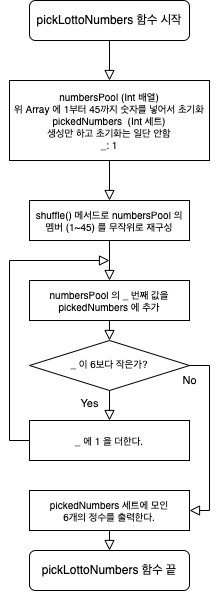

The diagram above was exported from draw.io. Its source (the exported page's mxGraphModel, read from the mxfile embedded in the PNG):
<mxGraphModel dx="452" dy="618" grid="1" gridSize="10" guides="1" tooltips="1" connect="1" arrows="1" fold="1" page="1" pageScale="1" pageWidth="827" pageHeight="1169" math="0" shadow="0">
  <root>
    <mxCell id="WIyWlLk6GJQsqaUBKTNV-0" />
    <mxCell id="WIyWlLk6GJQsqaUBKTNV-1" parent="WIyWlLk6GJQsqaUBKTNV-0" />
    <mxCell id="8HPtcSC-EXarRDLc3_Bo-0" value="Yes" style="rounded=0;html=1;jettySize=auto;orthogonalLoop=1;fontSize=11;endArrow=block;endFill=0;endSize=8;strokeWidth=1;shadow=0;labelBackgroundColor=none;edgeStyle=orthogonalEdgeStyle;entryX=0.5;entryY=0;entryDx=0;entryDy=0;" edge="1" parent="WIyWlLk6GJQsqaUBKTNV-1" source="8HPtcSC-EXarRDLc3_Bo-2" target="8HPtcSC-EXarRDLc3_Bo-10">
      <mxGeometry x="-0.5" y="-20" relative="1" as="geometry">
        <mxPoint as="offset" />
      </mxGeometry>
    </mxCell>
    <mxCell id="8HPtcSC-EXarRDLc3_Bo-2" value="_ 이 6보다 작은가?" style="rhombus;whiteSpace=wrap;html=1;shadow=0;fontFamily=Helvetica;fontSize=10;align=center;strokeWidth=1;spacing=6;spacingTop=-4;" vertex="1" parent="WIyWlLk6GJQsqaUBKTNV-1">
      <mxGeometry x="180" y="520" width="160" height="50" as="geometry" />
    </mxCell>
    <mxCell id="8HPtcSC-EXarRDLc3_Bo-3" value="pickLottoNumbers 함수 끝" style="rounded=1;whiteSpace=wrap;html=1;fontSize=12;glass=0;strokeWidth=1;shadow=0;" vertex="1" parent="WIyWlLk6GJQsqaUBKTNV-1">
      <mxGeometry x="180" y="730" width="160" height="40" as="geometry" />
    </mxCell>
    <mxCell id="8HPtcSC-EXarRDLc3_Bo-4" value="pickLottoNumbers 함수 시작" style="rounded=1;whiteSpace=wrap;html=1;fontSize=12;glass=0;strokeWidth=1;shadow=0;" vertex="1" parent="WIyWlLk6GJQsqaUBKTNV-1">
      <mxGeometry x="180" y="180" width="160" height="40" as="geometry" />
    </mxCell>
    <mxCell id="8HPtcSC-EXarRDLc3_Bo-5" value="numbersPool (Int 배열)&lt;br&gt;위 Array 에 1부터 45까지 숫자를 넣어서 초기화&lt;br&gt;pickedNumbers&amp;nbsp; (Int 세트)&lt;br&gt;생성만 하고 초기화는 일단 안함&lt;br&gt;&lt;span style=&quot;background-color: initial;&quot;&gt;_: 1&lt;/span&gt;" style="rounded=0;whiteSpace=wrap;html=1;align=center;fontSize=10;" vertex="1" parent="WIyWlLk6GJQsqaUBKTNV-1">
      <mxGeometry x="160" y="260" width="200" height="80" as="geometry" />
    </mxCell>
    <mxCell id="8HPtcSC-EXarRDLc3_Bo-6" value="" style="rounded=0;html=1;jettySize=auto;orthogonalLoop=1;fontSize=11;endArrow=block;endFill=0;endSize=8;strokeWidth=1;shadow=0;labelBackgroundColor=none;edgeStyle=orthogonalEdgeStyle;exitX=0.5;exitY=1;exitDx=0;exitDy=0;entryX=0.5;entryY=0;entryDx=0;entryDy=0;" edge="1" parent="WIyWlLk6GJQsqaUBKTNV-1" source="8HPtcSC-EXarRDLc3_Bo-4" target="8HPtcSC-EXarRDLc3_Bo-5">
      <mxGeometry relative="1" as="geometry">
        <mxPoint x="250" y="220" as="sourcePoint" />
        <mxPoint x="250" y="260" as="targetPoint" />
      </mxGeometry>
    </mxCell>
    <mxCell id="8HPtcSC-EXarRDLc3_Bo-7" value="" style="rounded=0;html=1;jettySize=auto;orthogonalLoop=1;fontSize=11;endArrow=block;endFill=0;endSize=8;strokeWidth=1;shadow=0;labelBackgroundColor=none;edgeStyle=orthogonalEdgeStyle;exitX=0.5;exitY=1;exitDx=0;exitDy=0;entryX=0.5;entryY=0;entryDx=0;entryDy=0;" edge="1" parent="WIyWlLk6GJQsqaUBKTNV-1" source="8HPtcSC-EXarRDLc3_Bo-5" target="8HPtcSC-EXarRDLc3_Bo-13">
      <mxGeometry relative="1" as="geometry">
        <mxPoint x="250" y="350" as="sourcePoint" />
        <mxPoint x="260" y="380" as="targetPoint" />
      </mxGeometry>
    </mxCell>
    <mxCell id="8HPtcSC-EXarRDLc3_Bo-8" value="numbersPool 의 _ 번째 값을&lt;br&gt;pickedNumbers 에 추가" style="rounded=0;whiteSpace=wrap;html=1;align=center;fontSize=10;" vertex="1" parent="WIyWlLk6GJQsqaUBKTNV-1">
      <mxGeometry x="180" y="460" width="160" height="40" as="geometry" />
    </mxCell>
    <mxCell id="8HPtcSC-EXarRDLc3_Bo-10" value="_ 에 1 을 더한다." style="rounded=0;whiteSpace=wrap;html=1;align=center;fontSize=10;" vertex="1" parent="WIyWlLk6GJQsqaUBKTNV-1">
      <mxGeometry x="180" y="600" width="160" height="40" as="geometry" />
    </mxCell>
    <mxCell id="8HPtcSC-EXarRDLc3_Bo-11" value="" style="rounded=0;html=1;jettySize=auto;orthogonalLoop=1;fontSize=11;endArrow=block;endFill=0;endSize=8;strokeWidth=1;shadow=0;labelBackgroundColor=none;edgeStyle=orthogonalEdgeStyle;exitX=0;exitY=0.5;exitDx=0;exitDy=0;" edge="1" parent="WIyWlLk6GJQsqaUBKTNV-1" source="8HPtcSC-EXarRDLc3_Bo-10">
      <mxGeometry relative="1" as="geometry">
        <mxPoint x="60" y="710" as="sourcePoint" />
        <mxPoint x="260" y="440" as="targetPoint" />
        <Array as="points">
          <mxPoint x="160" y="620" />
          <mxPoint x="160" y="440" />
        </Array>
      </mxGeometry>
    </mxCell>
    <mxCell id="8HPtcSC-EXarRDLc3_Bo-13" value="shuffle() 메서드로 numbersPool 의&lt;br&gt;멤버 (1~45) 를 무작위로 재구성" style="rounded=0;whiteSpace=wrap;html=1;align=center;fontSize=10;" vertex="1" parent="WIyWlLk6GJQsqaUBKTNV-1">
      <mxGeometry x="180" y="380" width="160" height="40" as="geometry" />
    </mxCell>
    <mxCell id="8HPtcSC-EXarRDLc3_Bo-15" value="" style="rounded=0;html=1;jettySize=auto;orthogonalLoop=1;fontSize=11;endArrow=block;endFill=0;endSize=8;strokeWidth=1;shadow=0;labelBackgroundColor=none;edgeStyle=orthogonalEdgeStyle;exitX=0.5;exitY=1;exitDx=0;exitDy=0;entryX=0.5;entryY=0;entryDx=0;entryDy=0;" edge="1" parent="WIyWlLk6GJQsqaUBKTNV-1" source="8HPtcSC-EXarRDLc3_Bo-13" target="8HPtcSC-EXarRDLc3_Bo-8">
      <mxGeometry relative="1" as="geometry">
        <mxPoint x="270" y="550" as="sourcePoint" />
        <mxPoint x="269.73" y="590" as="targetPoint" />
      </mxGeometry>
    </mxCell>
    <mxCell id="8HPtcSC-EXarRDLc3_Bo-17" value="" style="rounded=0;html=1;jettySize=auto;orthogonalLoop=1;fontSize=11;endArrow=block;endFill=0;endSize=8;strokeWidth=1;shadow=0;labelBackgroundColor=none;edgeStyle=orthogonalEdgeStyle;entryX=0.5;entryY=0;entryDx=0;entryDy=0;exitX=0.5;exitY=1;exitDx=0;exitDy=0;" edge="1" parent="WIyWlLk6GJQsqaUBKTNV-1" source="8HPtcSC-EXarRDLc3_Bo-8" target="8HPtcSC-EXarRDLc3_Bo-2">
      <mxGeometry relative="1" as="geometry">
        <mxPoint x="260" y="510" as="sourcePoint" />
        <mxPoint x="270" y="480" as="targetPoint" />
      </mxGeometry>
    </mxCell>
    <mxCell id="8HPtcSC-EXarRDLc3_Bo-18" value="pickedNumbers 세트에 모인 &lt;br&gt;6개의 정수를 출력한다." style="rounded=0;whiteSpace=wrap;html=1;align=center;fontSize=10;" vertex="1" parent="WIyWlLk6GJQsqaUBKTNV-1">
      <mxGeometry x="180" y="670" width="160" height="40" as="geometry" />
    </mxCell>
    <mxCell id="8HPtcSC-EXarRDLc3_Bo-19" value="No" style="rounded=0;html=1;jettySize=auto;orthogonalLoop=1;fontSize=11;endArrow=block;endFill=0;endSize=8;strokeWidth=1;shadow=0;labelBackgroundColor=none;edgeStyle=orthogonalEdgeStyle;entryX=1;entryY=0.5;entryDx=0;entryDy=0;exitX=1;exitY=0.5;exitDx=0;exitDy=0;" edge="1" parent="WIyWlLk6GJQsqaUBKTNV-1" source="8HPtcSC-EXarRDLc3_Bo-2" target="8HPtcSC-EXarRDLc3_Bo-18">
      <mxGeometry x="-1" y="-15" relative="1" as="geometry">
        <mxPoint as="offset" />
        <mxPoint x="340" y="500" as="sourcePoint" />
        <mxPoint x="340" y="530" as="targetPoint" />
        <Array as="points">
          <mxPoint x="360" y="545" />
          <mxPoint x="360" y="690" />
        </Array>
      </mxGeometry>
    </mxCell>
    <mxCell id="8HPtcSC-EXarRDLc3_Bo-20" value="" style="rounded=0;html=1;jettySize=auto;orthogonalLoop=1;fontSize=11;endArrow=block;endFill=0;endSize=8;strokeWidth=1;shadow=0;labelBackgroundColor=none;edgeStyle=orthogonalEdgeStyle;exitX=0.5;exitY=1;exitDx=0;exitDy=0;entryX=0.5;entryY=0;entryDx=0;entryDy=0;" edge="1" parent="WIyWlLk6GJQsqaUBKTNV-1" source="8HPtcSC-EXarRDLc3_Bo-18" target="8HPtcSC-EXarRDLc3_Bo-3">
      <mxGeometry relative="1" as="geometry">
        <mxPoint x="259.75" y="720" as="sourcePoint" />
        <mxPoint x="259.75" y="760" as="targetPoint" />
      </mxGeometry>
    </mxCell>
  </root>
</mxGraphModel>